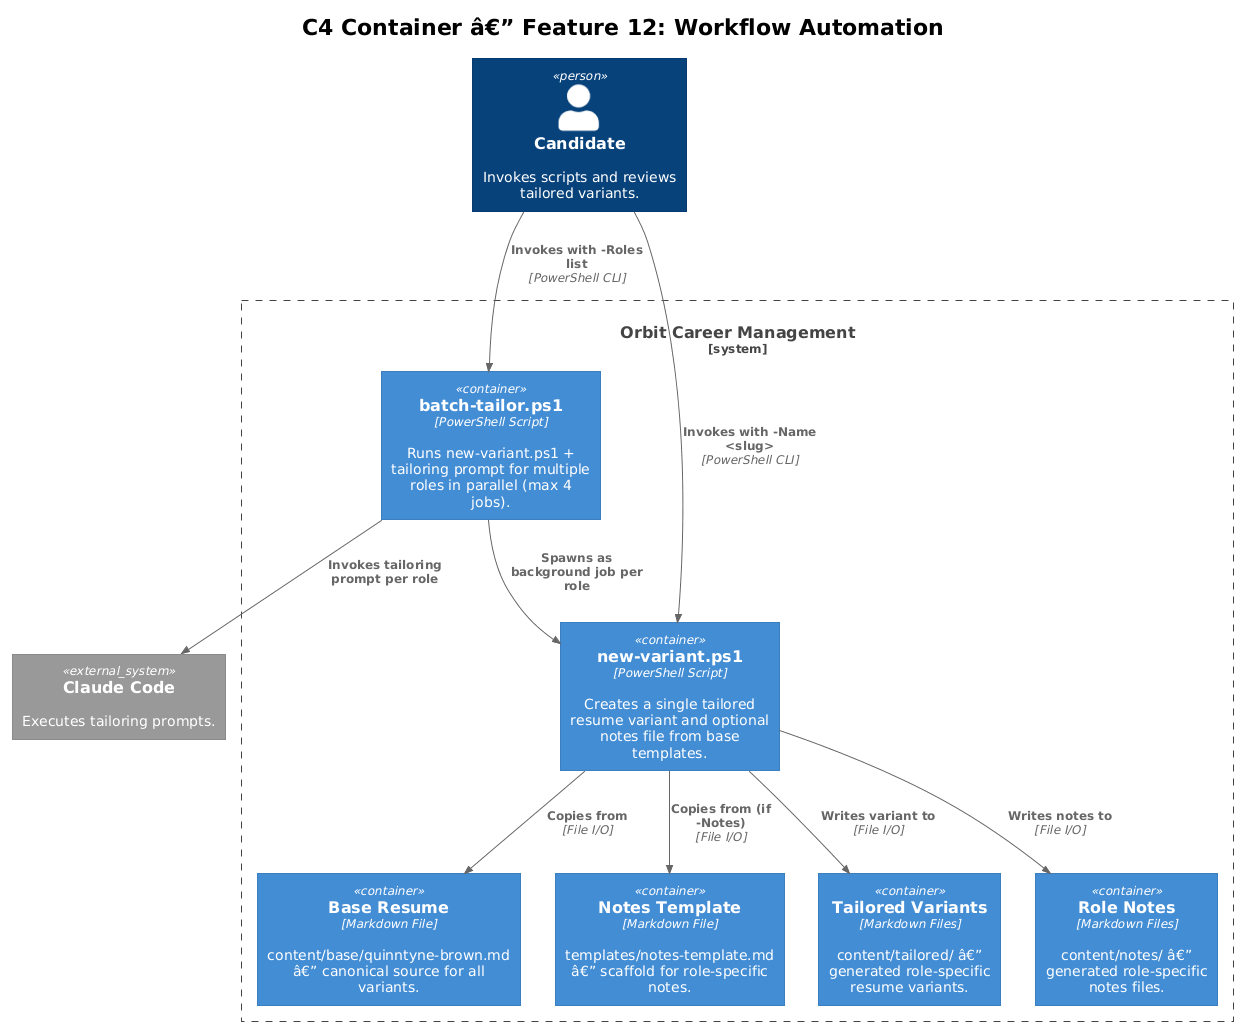

The diagram above was rendered by PlantUML. Its source (embedded in the PNG):
@startuml
!theme plain
!include <C4/C4_Container>

title C4 Container â€” Feature 12: Workflow Automation

Person(candidate, "Candidate", "Invokes scripts and reviews tailored variants.")

System_Boundary(orbit, "Orbit Career Management") {
    Container(newVariant, "new-variant.ps1", "PowerShell Script", "Creates a single tailored resume variant and optional notes file from base templates.")
    Container(batchTailor, "batch-tailor.ps1", "PowerShell Script", "Runs new-variant.ps1 + tailoring prompt for multiple roles in parallel (max 4 jobs).")
    Container(baseResume, "Base Resume", "Markdown File", "content/base/quinntyne-brown.md â€” canonical source for all variants.")
    Container(notesTemplate, "Notes Template", "Markdown File", "templates/notes-template.md â€” scaffold for role-specific notes.")
    Container(tailoredContent, "Tailored Variants", "Markdown Files", "content/tailored/ â€” generated role-specific resume variants.")
    Container(notesContent, "Role Notes", "Markdown Files", "content/notes/ â€” generated role-specific notes files.")
}

System_Ext(claudeCode, "Claude Code", "Executes tailoring prompts.")

Rel(candidate, newVariant, "Invokes with -Name <slug>", "PowerShell CLI")
Rel(candidate, batchTailor, "Invokes with -Roles list", "PowerShell CLI")
Rel(batchTailor, newVariant, "Spawns as background job per role")
Rel(newVariant, baseResume, "Copies from", "File I/O")
Rel(newVariant, notesTemplate, "Copies from (if -Notes)", "File I/O")
Rel(newVariant, tailoredContent, "Writes variant to", "File I/O")
Rel(newVariant, notesContent, "Writes notes to", "File I/O")
Rel(batchTailor, claudeCode, "Invokes tailoring prompt per role")
@enduml